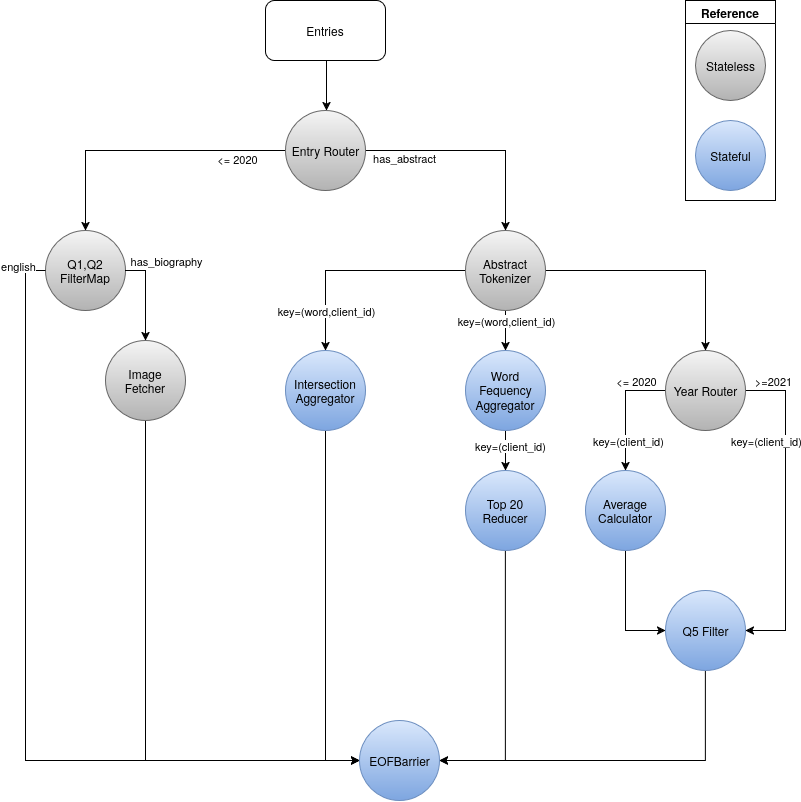

The diagram above was exported from draw.io. Its source (the exported page's mxGraphModel, read from the mxfile embedded in the PNG):
<mxGraphModel dx="1253" dy="835" grid="1" gridSize="10" guides="1" tooltips="1" connect="1" arrows="1" fold="1" page="1" pageScale="1" pageWidth="827" pageHeight="1169" math="0" shadow="0">
  <root>
    <mxCell id="0" />
    <mxCell id="1" parent="0" />
    <mxCell id="mB2rKJmijA-vsa0_kxOr-12" edge="1" parent="1" source="JbQXQ4Fz7PWA7xiYVJSX-2" style="edgeStyle=orthogonalEdgeStyle;rounded=0;orthogonalLoop=1;jettySize=auto;html=1;" target="mB2rKJmijA-vsa0_kxOr-22">
      <mxGeometry relative="1" as="geometry">
        <mxPoint x="120" y="390" as="targetPoint" />
      </mxGeometry>
    </mxCell>
    <mxCell id="JbQXQ4Fz7PWA7xiYVJSX-4" connectable="0" parent="mB2rKJmijA-vsa0_kxOr-12" style="edgeLabel;html=1;align=center;verticalAlign=middle;resizable=0;points=[];" value="&amp;lt;= 2020" vertex="1">
      <mxGeometry relative="1" x="-0.6483" y="8" as="geometry">
        <mxPoint as="offset" />
      </mxGeometry>
    </mxCell>
    <mxCell id="mB2rKJmijA-vsa0_kxOr-21" edge="1" parent="1" source="JbQXQ4Fz7PWA7xiYVJSX-2" style="edgeStyle=orthogonalEdgeStyle;rounded=0;orthogonalLoop=1;jettySize=auto;html=1;" target="mB2rKJmijA-vsa0_kxOr-20">
      <mxGeometry relative="1" x="0.0091" as="geometry">
        <mxPoint x="381" y="160" as="sourcePoint" />
        <mxPoint x="521" y="240" as="targetPoint" />
      </mxGeometry>
    </mxCell>
    <mxCell id="O1hR9XOuxBnOSt2Er3yO-1" connectable="0" parent="mB2rKJmijA-vsa0_kxOr-21" style="edgeLabel;html=1;align=center;verticalAlign=middle;resizable=0;points=[];" value="has_abstract" vertex="1">
      <mxGeometry relative="1" x="-0.6545" y="-7" as="geometry">
        <mxPoint as="offset" />
      </mxGeometry>
    </mxCell>
    <mxCell id="JbQXQ4Fz7PWA7xiYVJSX-3" edge="1" parent="1" style="edgeStyle=orthogonalEdgeStyle;rounded=0;orthogonalLoop=1;jettySize=auto;html=1;" value="">
      <mxGeometry relative="1" as="geometry">
        <mxPoint x="341" y="70" as="sourcePoint" />
        <mxPoint x="341" y="120" as="targetPoint" />
      </mxGeometry>
    </mxCell>
    <mxCell id="OIXGIxTs4UDgL3kZ0Vky-1" parent="1" style="rounded=1;whiteSpace=wrap;html=1;roundedPerimeter=1;" value="Entries" vertex="1">
      <mxGeometry height="60" width="120" x="280" y="10" as="geometry" />
    </mxCell>
    <mxCell id="JbQXQ4Fz7PWA7xiYVJSX-12" edge="1" parent="1" source="mB2rKJmijA-vsa0_kxOr-20" style="edgeStyle=orthogonalEdgeStyle;rounded=0;orthogonalLoop=1;jettySize=auto;html=1;" target="JbQXQ4Fz7PWA7xiYVJSX-11">
      <mxGeometry relative="1" as="geometry" />
    </mxCell>
    <mxCell id="O1hR9XOuxBnOSt2Er3yO-12" edge="1" parent="1" source="mB2rKJmijA-vsa0_kxOr-20" style="edgeStyle=orthogonalEdgeStyle;rounded=0;orthogonalLoop=1;jettySize=auto;html=1;" target="j7OtRGPREcj7wkMm2rMA-1">
      <mxGeometry relative="1" x="-0.3" as="geometry">
        <mxPoint x="340" y="360" as="targetPoint" />
      </mxGeometry>
    </mxCell>
    <mxCell id="O1hR9XOuxBnOSt2Er3yO-16" connectable="0" parent="O1hR9XOuxBnOSt2Er3yO-12" style="edgeLabel;html=1;align=center;verticalAlign=middle;resizable=0;points=[];" value="key=(word,client_id)" vertex="1">
      <mxGeometry relative="1" x="-0.3353" y="-3" as="geometry">
        <mxPoint x="-67" y="43" as="offset" />
      </mxGeometry>
    </mxCell>
    <mxCell id="O1hR9XOuxBnOSt2Er3yO-18" edge="1" parent="1" source="mB2rKJmijA-vsa0_kxOr-20" style="edgeStyle=orthogonalEdgeStyle;rounded=0;orthogonalLoop=1;jettySize=auto;html=1;" target="j7OtRGPREcj7wkMm2rMA-6">
      <mxGeometry relative="1" as="geometry" />
    </mxCell>
    <mxCell id="O1hR9XOuxBnOSt2Er3yO-19" connectable="0" parent="O1hR9XOuxBnOSt2Er3yO-18" style="edgeLabel;html=1;align=center;verticalAlign=middle;resizable=0;points=[];" value="key=(word,client_id)" vertex="1">
      <mxGeometry relative="1" x="0.3668" y="2" as="geometry">
        <mxPoint x="-2" y="-17" as="offset" />
      </mxGeometry>
    </mxCell>
    <mxCell id="mB2rKJmijA-vsa0_kxOr-20" parent="1" style="ellipse;whiteSpace=wrap;html=1;shapeInside=1;aspect=fixed;fillColor=#f5f5f5;gradientColor=#b3b3b3;strokeColor=#666666;" value="Abstract Tokenizer" vertex="1">
      <mxGeometry height="80" width="80" x="480" y="240" as="geometry" />
    </mxCell>
    <mxCell id="mB2rKJmijA-vsa0_kxOr-22" parent="1" style="ellipse;whiteSpace=wrap;html=1;shapeInside=1;aspect=fixed;fillColor=#f5f5f5;gradientColor=#b3b3b3;strokeColor=#666666;" value="Q1,Q2 FilterMap" vertex="1">
      <mxGeometry height="80" width="80" x="60" y="240" as="geometry" />
    </mxCell>
    <mxCell id="O1hR9XOuxBnOSt2Er3yO-27" edge="1" parent="1" source="j7OtRGPREcj7wkMm2rMA-1" style="edgeStyle=orthogonalEdgeStyle;rounded=0;orthogonalLoop=1;jettySize=auto;html=1;" target="O1hR9XOuxBnOSt2Er3yO-20">
      <mxGeometry relative="1" x="-0.2308" as="geometry">
        <Array as="points">
          <mxPoint x="340" y="770" />
        </Array>
        <mxPoint x="340" y="720" as="targetPoint" />
      </mxGeometry>
    </mxCell>
    <mxCell id="j7OtRGPREcj7wkMm2rMA-1" parent="1" style="ellipse;whiteSpace=wrap;html=1;shapeInside=1;aspect=fixed;fillColor=#dae8fc;strokeColor=#6c8ebf;gradientColor=#7ea6e0;" value="Intersection Aggregator" vertex="1">
      <mxGeometry height="80" width="80" x="300" y="360" as="geometry" />
    </mxCell>
    <mxCell id="JbQXQ4Fz7PWA7xiYVJSX-22" edge="1" parent="1" source="j7OtRGPREcj7wkMm2rMA-6" style="edgeStyle=orthogonalEdgeStyle;rounded=0;orthogonalLoop=1;jettySize=auto;html=1;" target="JbQXQ4Fz7PWA7xiYVJSX-21">
      <mxGeometry relative="1" as="geometry" />
    </mxCell>
    <mxCell id="OLCjcvpEJzUz6WC4pbMX-1" connectable="0" parent="JbQXQ4Fz7PWA7xiYVJSX-22" style="edgeLabel;html=1;align=center;verticalAlign=middle;resizable=0;points=[];" value="key=(client_id)" vertex="1">
      <mxGeometry relative="1" x="-0.2333" y="4" as="geometry">
        <mxPoint as="offset" />
      </mxGeometry>
    </mxCell>
    <mxCell id="j7OtRGPREcj7wkMm2rMA-6" parent="1" style="ellipse;whiteSpace=wrap;html=1;shapeInside=1;aspect=fixed;fillColor=#dae8fc;strokeColor=#6c8ebf;gradientColor=#7ea6e0;" value="Word Fequency Aggregator" vertex="1">
      <mxGeometry height="80" width="80" x="480" y="360" as="geometry" />
    </mxCell>
    <mxCell id="JbQXQ4Fz7PWA7xiYVJSX-29" edge="1" parent="1" source="r6IGE-bPKyo4eG3O2ogc-5" style="edgeStyle=orthogonalEdgeStyle;rounded=0;orthogonalLoop=1;jettySize=auto;html=1;" target="JbQXQ4Fz7PWA7xiYVJSX-23">
      <mxGeometry relative="1" as="geometry">
        <Array as="points">
          <mxPoint x="640" y="640" />
        </Array>
      </mxGeometry>
    </mxCell>
    <mxCell id="r6IGE-bPKyo4eG3O2ogc-5" parent="1" style="ellipse;whiteSpace=wrap;html=1;shapeInside=1;aspect=fixed;fillColor=#dae8fc;strokeColor=#6c8ebf;gradientColor=#7ea6e0;" value="Average Calculator" vertex="1">
      <mxGeometry height="80" width="80" x="600" y="480" as="geometry" />
    </mxCell>
    <mxCell id="JbQXQ4Fz7PWA7xiYVJSX-2" parent="1" style="ellipse;whiteSpace=wrap;html=1;shapeInside=1;aspect=fixed;fillColor=#f5f5f5;gradientColor=#b3b3b3;strokeColor=#666666;" value="Entry Router" vertex="1">
      <mxGeometry height="80" width="80" x="300" y="120" as="geometry" />
    </mxCell>
    <mxCell id="JbQXQ4Fz7PWA7xiYVJSX-13" edge="1" parent="1" source="JbQXQ4Fz7PWA7xiYVJSX-11" style="edgeStyle=orthogonalEdgeStyle;rounded=0;orthogonalLoop=1;jettySize=auto;html=1;" target="r6IGE-bPKyo4eG3O2ogc-5">
      <mxGeometry relative="1" as="geometry">
        <Array as="points">
          <mxPoint x="640" y="400" />
        </Array>
      </mxGeometry>
    </mxCell>
    <mxCell id="JbQXQ4Fz7PWA7xiYVJSX-14" connectable="0" parent="JbQXQ4Fz7PWA7xiYVJSX-13" style="edgeLabel;html=1;align=center;verticalAlign=middle;resizable=0;points=[];" value="&amp;lt;= 2020" vertex="1">
      <mxGeometry relative="1" x="0.2308" y="-5" as="geometry">
        <mxPoint x="15" y="-44" as="offset" />
      </mxGeometry>
    </mxCell>
    <mxCell id="m_T-30PiaMlKBC6sEYU--1" connectable="0" parent="JbQXQ4Fz7PWA7xiYVJSX-13" style="edgeLabel;html=1;align=center;verticalAlign=middle;resizable=0;points=[];" value="key=(client_id)" vertex="1">
      <mxGeometry relative="1" x="0.4227" y="2" as="geometry">
        <mxPoint y="5" as="offset" />
      </mxGeometry>
    </mxCell>
    <mxCell id="JbQXQ4Fz7PWA7xiYVJSX-30" edge="1" parent="1" source="JbQXQ4Fz7PWA7xiYVJSX-11" style="edgeStyle=orthogonalEdgeStyle;rounded=0;orthogonalLoop=1;jettySize=auto;html=1;" target="JbQXQ4Fz7PWA7xiYVJSX-23">
      <mxGeometry relative="1" x="-0.0222" as="geometry">
        <Array as="points">
          <mxPoint x="800" y="400" />
          <mxPoint x="800" y="640" />
        </Array>
      </mxGeometry>
    </mxCell>
    <mxCell id="JbQXQ4Fz7PWA7xiYVJSX-33" connectable="0" parent="JbQXQ4Fz7PWA7xiYVJSX-30" style="edgeLabel;html=1;align=center;verticalAlign=middle;resizable=0;points=[];" value="&amp;gt;=2021" vertex="1">
      <mxGeometry relative="1" x="-0.505" y="-4" as="geometry">
        <mxPoint x="-9" y="-49" as="offset" />
      </mxGeometry>
    </mxCell>
    <mxCell id="OLCjcvpEJzUz6WC4pbMX-2" connectable="0" parent="JbQXQ4Fz7PWA7xiYVJSX-30" style="edgeLabel;html=1;align=center;verticalAlign=middle;resizable=0;points=[];" value="key=(client_id)" vertex="1">
      <mxGeometry relative="1" x="-0.4312" y="3" as="geometry">
        <mxPoint x="-23" y="-1" as="offset" />
      </mxGeometry>
    </mxCell>
    <mxCell id="JbQXQ4Fz7PWA7xiYVJSX-11" parent="1" style="ellipse;whiteSpace=wrap;html=1;shapeInside=1;aspect=fixed;fillColor=#f5f5f5;strokeColor=#666666;gradientColor=#b3b3b3;" value="Year Router" vertex="1">
      <mxGeometry height="80" width="80" x="680" y="360" as="geometry" />
    </mxCell>
    <mxCell id="O1hR9XOuxBnOSt2Er3yO-28" edge="1" parent="1" source="JbQXQ4Fz7PWA7xiYVJSX-21" style="edgeStyle=orthogonalEdgeStyle;rounded=0;orthogonalLoop=1;jettySize=auto;html=1;" target="O1hR9XOuxBnOSt2Er3yO-20">
      <mxGeometry relative="1" as="geometry">
        <Array as="points">
          <mxPoint x="520" y="770" />
        </Array>
        <mxPoint x="520" y="720" as="targetPoint" />
      </mxGeometry>
    </mxCell>
    <mxCell id="JbQXQ4Fz7PWA7xiYVJSX-21" parent="1" style="ellipse;whiteSpace=wrap;html=1;shapeInside=1;aspect=fixed;fillColor=#dae8fc;strokeColor=#6c8ebf;gradientColor=#7ea6e0;" value="Top 20 Reducer" vertex="1">
      <mxGeometry height="80" width="80" x="480" y="480" as="geometry" />
    </mxCell>
    <mxCell id="O1hR9XOuxBnOSt2Er3yO-29" edge="1" parent="1" source="JbQXQ4Fz7PWA7xiYVJSX-23" style="edgeStyle=orthogonalEdgeStyle;rounded=0;orthogonalLoop=1;jettySize=auto;html=1;" target="O1hR9XOuxBnOSt2Er3yO-20">
      <mxGeometry relative="1" as="geometry">
        <Array as="points">
          <mxPoint x="720" y="770" />
        </Array>
        <mxPoint x="720" y="720" as="targetPoint" />
      </mxGeometry>
    </mxCell>
    <mxCell id="JbQXQ4Fz7PWA7xiYVJSX-23" parent="1" style="ellipse;whiteSpace=wrap;html=1;shapeInside=1;aspect=fixed;fillColor=#dae8fc;gradientColor=#7ea6e0;strokeColor=#6c8ebf;" value="Q5 Filter" vertex="1">
      <mxGeometry height="80" width="80" x="680" y="600" as="geometry" />
    </mxCell>
    <mxCell id="O1hR9XOuxBnOSt2Er3yO-25" edge="1" parent="1" source="mB2rKJmijA-vsa0_kxOr-22" style="edgeStyle=orthogonalEdgeStyle;rounded=0;orthogonalLoop=1;jettySize=auto;html=1;" target="O1hR9XOuxBnOSt2Er3yO-20" value="">
      <mxGeometry relative="1" x="-0.2174" as="geometry">
        <Array as="points">
          <mxPoint x="40" y="280" />
        </Array>
        <mxPoint x="60" y="230" as="sourcePoint" />
        <mxPoint x="40" y="670" as="targetPoint" />
      </mxGeometry>
    </mxCell>
    <mxCell id="ms7xjDrG0tPqTWlhPIUs-1" connectable="0" parent="O1hR9XOuxBnOSt2Er3yO-25" style="edgeLabel;html=1;align=center;verticalAlign=middle;resizable=0;points=[];" value="english" vertex="1">
      <mxGeometry relative="1" x="-0.9435" y="-1" as="geometry">
        <mxPoint x="-7" y="-9" as="offset" />
      </mxGeometry>
    </mxCell>
    <mxCell id="O1hR9XOuxBnOSt2Er3yO-26" edge="1" parent="1" source="mB2rKJmijA-vsa0_kxOr-22" style="edgeStyle=orthogonalEdgeStyle;rounded=0;orthogonalLoop=1;jettySize=auto;html=1;" target="O1hR9XOuxBnOSt2Er3yO-21">
      <mxGeometry relative="1" x="0.6316" as="geometry">
        <Array as="points">
          <mxPoint x="160" y="280" />
        </Array>
        <mxPoint x="160" y="320" as="sourcePoint" />
      </mxGeometry>
    </mxCell>
    <mxCell id="IjH631VnAN7MYy_AWOBq-2" connectable="0" parent="O1hR9XOuxBnOSt2Er3yO-26" style="edgeLabel;html=1;align=center;verticalAlign=middle;resizable=0;points=[];" value="has_biography" vertex="1">
      <mxGeometry relative="1" x="-0.4667" as="geometry">
        <mxPoint x="20" y="-14" as="offset" />
      </mxGeometry>
    </mxCell>
    <mxCell id="O1hR9XOuxBnOSt2Er3yO-20" parent="1" style="ellipse;whiteSpace=wrap;html=1;shapeInside=1;aspect=fixed;fillColor=#dae8fc;gradientColor=#7ea6e0;strokeColor=#6c8ebf;" value="EOFBarrier" vertex="1">
      <mxGeometry height="80" width="80" x="374" y="730" as="geometry" />
    </mxCell>
    <mxCell id="O1hR9XOuxBnOSt2Er3yO-31" edge="1" parent="1" source="O1hR9XOuxBnOSt2Er3yO-21" style="edgeStyle=orthogonalEdgeStyle;rounded=0;orthogonalLoop=1;jettySize=auto;html=1;" target="O1hR9XOuxBnOSt2Er3yO-20">
      <mxGeometry relative="1" as="geometry">
        <Array as="points">
          <mxPoint x="160" y="770" />
        </Array>
        <mxPoint x="160" y="720" as="targetPoint" />
      </mxGeometry>
    </mxCell>
    <mxCell id="O1hR9XOuxBnOSt2Er3yO-21" parent="1" style="ellipse;whiteSpace=wrap;html=1;shapeInside=1;aspect=fixed;fillColor=#f5f5f5;gradientColor=#b3b3b3;strokeColor=#666666;" value="Image Fetcher" vertex="1">
      <mxGeometry height="80" width="80" x="120" y="350" as="geometry" />
    </mxCell>
    <mxCell id="O1hR9XOuxBnOSt2Er3yO-34" parent="1" style="swimlane;whiteSpace=wrap;html=1;" value="Reference" vertex="1">
      <mxGeometry height="200" width="90" x="700" y="10" as="geometry" />
    </mxCell>
    <mxCell id="O1hR9XOuxBnOSt2Er3yO-32" parent="O1hR9XOuxBnOSt2Er3yO-34" style="ellipse;whiteSpace=wrap;html=1;shapeInside=1;aspect=fixed;fillColor=#f5f5f5;gradientColor=#b3b3b3;strokeColor=#666666;" value="Stateless" vertex="1">
      <mxGeometry height="70" width="70" x="10" y="30" as="geometry" />
    </mxCell>
    <mxCell id="O1hR9XOuxBnOSt2Er3yO-33" parent="O1hR9XOuxBnOSt2Er3yO-34" style="ellipse;whiteSpace=wrap;html=1;shapeInside=1;aspect=fixed;fillColor=#dae8fc;strokeColor=#6c8ebf;gradientColor=#7ea6e0;" value="Stateful" vertex="1">
      <mxGeometry height="70" width="70" x="10" y="120" as="geometry" />
    </mxCell>
  </root>
</mxGraphModel>